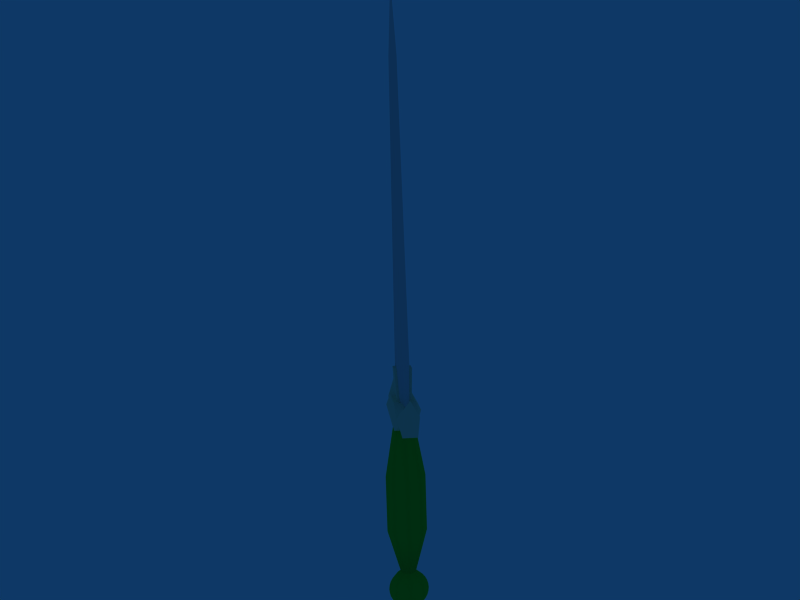 # Source: model.blend  (saved by Blender 2.68.0; exported with 4.5.12 LTS)
import bpy
from mathutils import Matrix  # noqa: F401  (used for matrix-valued properties, if any)

bpy.ops.wm.read_factory_settings(use_empty=True)
scene = bpy.context.scene
scene.name = 'Scene'

# ---- collections
col_collection_1 = bpy.data.collections.new('Collection 1'); scene.collection.children.link(col_collection_1)
col_collection_2 = bpy.data.collections.new('Collection 2'); scene.collection.children.link(col_collection_2)
col_collection_3 = bpy.data.collections.new('Collection 3'); scene.collection.children.link(col_collection_3)

# ---- materials (node trees are filled in below, after node groups)
mat_matblade = bpy.data.materials.new('MatBlade')
mat_matblade.alpha_threshold = 0.0
mat_matblade.preview_render_type = 'CUBE'
mat_matblade.diffuse_color = (0.8126, 0.8125, 0.8125, 1.0)
mat_matblade.specular_color = (0.4907, 0.4907, 0.4907)
mat_matblade.roughness = 0.5
mat_matblade.line_color = (0.0, 0.0, 0.0, 1.0)
mat_mathandle = bpy.data.materials.new('MatHandle')
mat_mathandle.alpha_threshold = 0.0
mat_mathandle.diffuse_color = (0.09552, 0.8067, 0.1665, 1.0)
mat_mathandle.specular_color = (0.1391, 0.04336, 0.04336)
mat_mathandle.roughness = 0.5
mat_mathandle.line_color = (0.0, 0.0, 0.0, 1.0)
mat_matmiddle = bpy.data.materials.new('MatMiddle')
mat_matmiddle.alpha_threshold = 0.0
mat_matmiddle.preview_render_type = 'CUBE'
mat_matmiddle.diffuse_color = (0.88, 0.89, 0.73, 1.0)
mat_matmiddle.specular_color = (0.0, 0.0, 0.0)
mat_matmiddle.roughness = 0.5
mat_matmiddle.line_color = (0.0, 0.0, 0.0, 1.0)

# ---- material node trees

# ---- world
world_world = bpy.data.worlds.new('World'); scene.world = world_world
world_world.color = (0.05656, 0.2208, 0.4)
world_world.use_sun_shadow = False
world_world.sun_shadow_jitter_overblur = 0.0
world_world.cycles.sampling_method = 'MANUAL'
world_world.cycles.sample_map_resolution = 256

# ---- meshes
me_meshblade = bpy.data.meshes.new('MeshBlade')
me_meshblade.from_pydata([(0.2, 0.2, 0.0), (1.103, -5.902e-08, 0.0), (0.2, -0.2, 0.0), (-4.9e-08, -0.05657, 0.0), (-0.2, -0.2, 0.0), (-1.103, 2.349e-09, 0.0), (-0.2, 0.2, 0.0), (-6.114e-08, 0.05657, 0.0), (0.1, 0.1, 10.0), (0.5515, -4.441e-08, 10.0), (0.1, -0.1, 10.0), (-2.45e-08, -0.02828, 10.0), (-0.1, -0.1, 10.0), (-0.5515, -1.373e-08, 10.0), (-0.1, 0.1, 10.0), (-3.057e-08, 0.02828, 10.0), (0.0, -2.98e-08, 12.0)], [], [(1, 0, 8, 9), (2, 1, 9, 10), (3, 2, 10, 11), (4, 3, 11, 12), (5, 4, 12, 13), (6, 5, 13, 14), (7, 6, 14, 15), (0, 7, 15, 8), (9, 8, 16), (10, 9, 16), (11, 10, 16), (12, 11, 16), (13, 12, 16), (14, 13, 16), (15, 14, 16), (8, 15, 16)])
me_meshblade.materials.append(mat_matblade)
me_meshblade.use_remesh_preserve_volume = False
me_meshblade.use_remesh_preserve_attributes = False
me_meshblade.use_mirror_vertex_groups = False
me_meshblade.update()
me_sphere = bpy.data.meshes.new('Sphere')
me_sphere.from_pydata([(-4.257e-07, -1.763e-07, -1.414), (4.535e-08, -0.7036, 12.31), (-0.4975, -0.4975, 12.31), (-0.995, -0.995, 8.307), (-0.995, -0.995, 4.307), (-0.1951, -0.1951, -1.387), (-0.3827, -0.3827, -1.307), (-0.5556, -0.5556, -1.176), (-0.7071, -0.7071, -1.0), (-0.8315, -0.8315, -0.7857), (-0.9239, -0.9239, -0.5412), (-0.9808, -0.9808, -0.2759), (-1.0, -1.0, 0.0), (-0.9808, -0.9808, 0.2759), (-0.9239, -0.9239, 0.5412), (-0.8315, -0.8315, 0.7857), (-0.7071, -0.7071, 1.0), (-0.5556, -0.5556, 1.176), (-0.3827, -0.3827, 1.307), (-0.5412, 0.0, 1.307), (-0.7857, 0.0, 1.176), (-1.0, -8.429e-08, 1.0), (-1.176, -1.264e-07, 0.7857), (-1.307, 0.0, 0.5412), (-1.387, 0.0, 0.2759), (-1.414, -1.264e-07, 0.0), (-1.387, 0.0, -0.2759), (-1.307, 0.0, -0.5412), (-1.176, -1.264e-07, -0.7857), (-1.0, -8.429e-08, -1.0), (-0.7857, -4.215e-08, -1.176), (-0.5412, -4.215e-08, -1.307), (-0.2759, -2.107e-08, -1.387), (-1.407, -8.429e-08, 4.307), (-1.407, -8.429e-08, 8.307), (-0.7036, -4.215e-08, 12.31), (-0.4975, 0.4975, 12.31), (-0.995, 0.995, 8.307), (-0.995, 0.995, 4.307), (-0.1951, 0.1951, -1.387), (-0.3827, 0.3827, -1.307), (-0.5556, 0.5556, -1.176), (-0.7071, 0.7071, -1.0), (-0.8315, 0.8315, -0.7857), (-0.9239, 0.9239, -0.5412), (-0.9808, 0.9808, -0.2759), (-1.0, 1.0, 0.0), (-0.9808, 0.9808, 0.2759), (-0.9239, 0.9239, 0.5412), (-0.8315, 0.8315, 0.7857), (-0.7071, 0.7071, 1.0), (-0.5556, 0.5556, 1.176), (-0.3827, 0.3827, 1.307), (0.0, 0.5412, 1.307), (0.0, 0.7857, 1.176), (-8.429e-08, 1.0, 1.0), (-1.264e-07, 1.176, 0.7857), (0.0, 1.307, 0.5412), (0.0, 1.387, 0.2759), (-1.264e-07, 1.414, 0.0), (0.0, 1.387, -0.2759), (0.0, 1.307, -0.5412), (-1.264e-07, 1.176, -0.7857), (-8.429e-08, 1.0, -1.0), (-4.215e-08, 0.7857, -1.176), (-4.215e-08, 0.5412, -1.307), (-2.107e-08, 0.2759, -1.387), (-8.429e-08, 1.407, 4.307), (-8.429e-08, 1.407, 8.307), (-4.215e-08, 0.7036, 12.31), (0.4975, 0.4975, 12.31), (0.995, 0.995, 8.307), (0.995, 0.995, 4.307), (0.1951, 0.1951, -1.387), (0.3827, 0.3827, -1.307), (0.5556, 0.5556, -1.176), (0.7071, 0.7071, -1.0), (0.8315, 0.8315, -0.7857), (0.9239, 0.9239, -0.5412), (0.9808, 0.9808, -0.2759), (1.0, 1.0, 0.0), (0.9808, 0.9808, 0.2759), (0.9239, 0.9239, 0.5412), (0.8315, 0.8315, 0.7857), (0.7071, 0.7071, 1.0), (0.5556, 0.5556, 1.176), (0.3827, 0.3827, 1.307), (0.5412, 0.0, 1.307), (0.7857, 0.0, 1.176), (1.0, 8.429e-08, 1.0), (1.176, 1.264e-07, 0.7857), (1.307, 0.0, 0.5412), (1.387, 0.0, 0.2759), (1.414, 1.264e-07, 0.0), (1.387, 0.0, -0.2759), (1.307, 0.0, -0.5412), (1.176, 1.264e-07, -0.7857), (1.0, 8.429e-08, -1.0), (0.7857, 4.215e-08, -1.176), (0.5412, 4.215e-08, -1.307), (0.2759, 2.107e-08, -1.387), (1.407, 8.429e-08, 4.307), (1.407, 8.429e-08, 8.307), (0.7036, 4.215e-08, 12.31), (0.4975, -0.4975, 12.31), (0.995, -0.995, 8.307), (0.995, -0.995, 4.307), (0.1951, -0.1951, -1.387), (0.3827, -0.3827, -1.307), (0.5556, -0.5556, -1.176), (0.7071, -0.7071, -1.0), (0.8315, -0.8315, -0.7857), (0.9239, -0.9239, -0.5412), (0.9808, -0.9808, -0.2759), (1.0, -1.0, 0.0), (0.9808, -0.9808, 0.2759), (0.9239, -0.9239, 0.5412), (0.8315, -0.8315, 0.7857), (0.7071, -0.7071, 1.0), (0.5556, -0.5556, 1.176), (0.3827, -0.3827, 1.307), (0.0, -0.5412, 1.307), (0.0, -0.7857, 1.176), (8.429e-08, -1.0, 1.0), (1.264e-07, -1.176, 0.7857), (0.0, -1.307, 0.5412), (0.0, -1.387, 0.2759), (1.686e-07, -1.414, 0.0), (0.0, -1.387, -0.2759), (0.0, -1.307, -0.5412), (1.264e-07, -1.176, -0.7857), (8.429e-08, -1.0, -1.0), (4.215e-08, -0.7857, -1.176), (4.215e-08, -0.5412, -1.307), (2.107e-08, -0.2759, -1.387), (8.429e-08, -1.407, 4.307), (8.429e-08, -1.407, 8.307)], [], [(1, 2, 3, 136), (136, 3, 4, 135), (135, 4, 18, 121), (5, 0, 134), (134, 133, 6, 5), (133, 132, 7, 6), (132, 131, 8, 7), (131, 130, 9, 8), (130, 129, 10, 9), (129, 128, 11, 10), (128, 127, 12, 11), (127, 126, 13, 12), (126, 125, 14, 13), (125, 124, 15, 14), (124, 123, 16, 15), (123, 122, 17, 16), (122, 121, 18, 17), (17, 18, 19, 20), (16, 17, 20, 21), (15, 16, 21, 22), (14, 15, 22, 23), (13, 14, 23, 24), (12, 13, 24, 25), (11, 12, 25, 26), (10, 11, 26, 27), (9, 10, 27, 28), (8, 9, 28, 29), (7, 8, 29, 30), (6, 7, 30, 31), (5, 6, 31, 32), (32, 0, 5), (4, 33, 19, 18), (3, 34, 33, 4), (2, 35, 34, 3), (35, 36, 37, 34), (34, 37, 38, 33), (33, 38, 52, 19), (39, 0, 32), (32, 31, 40, 39), (31, 30, 41, 40), (30, 29, 42, 41), (29, 28, 43, 42), (28, 27, 44, 43), (27, 26, 45, 44), (26, 25, 46, 45), (25, 24, 47, 46), (24, 23, 48, 47), (23, 22, 49, 48), (22, 21, 50, 49), (21, 20, 51, 50), (20, 19, 52, 51), (51, 52, 53, 54), (50, 51, 54, 55), (49, 50, 55, 56), (48, 49, 56, 57), (47, 48, 57, 58), (46, 47, 58, 59), (45, 46, 59, 60), (44, 45, 60, 61), (43, 44, 61, 62), (42, 43, 62, 63), (41, 42, 63, 64), (40, 41, 64, 65), (39, 40, 65, 66), (66, 0, 39), (38, 67, 53, 52), (37, 68, 67, 38), (36, 69, 68, 37), (69, 70, 71, 68), (68, 71, 72, 67), (67, 72, 86, 53), (73, 0, 66), (66, 65, 74, 73), (65, 64, 75, 74), (64, 63, 76, 75), (63, 62, 77, 76), (62, 61, 78, 77), (61, 60, 79, 78), (60, 59, 80, 79), (59, 58, 81, 80), (58, 57, 82, 81), (57, 56, 83, 82), (56, 55, 84, 83), (55, 54, 85, 84), (54, 53, 86, 85), (85, 86, 87, 88), (84, 85, 88, 89), (83, 84, 89, 90), (82, 83, 90, 91), (81, 82, 91, 92), (80, 81, 92, 93), (79, 80, 93, 94), (78, 79, 94, 95), (77, 78, 95, 96), (76, 77, 96, 97), (75, 76, 97, 98), (74, 75, 98, 99), (73, 74, 99, 100), (100, 0, 73), (72, 101, 87, 86), (71, 102, 101, 72), (70, 103, 102, 71), (103, 104, 105, 102), (102, 105, 106, 101), (101, 106, 120, 87), (107, 0, 100), (100, 99, 108, 107), (99, 98, 109, 108), (98, 97, 110, 109), (97, 96, 111, 110), (96, 95, 112, 111), (95, 94, 113, 112), (94, 93, 114, 113), (93, 92, 115, 114), (92, 91, 116, 115), (91, 90, 117, 116), (90, 89, 118, 117), (89, 88, 119, 118), (88, 87, 120, 119), (119, 120, 121, 122), (118, 119, 122, 123), (117, 118, 123, 124), (116, 117, 124, 125), (115, 116, 125, 126), (114, 115, 126, 127), (113, 114, 127, 128), (112, 113, 128, 129), (111, 112, 129, 130), (110, 111, 130, 131), (109, 110, 131, 132), (108, 109, 132, 133), (107, 108, 133, 134), (134, 0, 107), (106, 135, 121, 120), (105, 136, 135, 106), (104, 1, 136, 105)])
me_sphere.polygons.foreach_set('use_smooth', [True] * 136)
me_sphere.materials.append(mat_mathandle)
me_sphere.use_remesh_preserve_volume = False
me_sphere.use_remesh_preserve_attributes = False
me_sphere.use_mirror_vertex_groups = False
me_sphere.update()
me_cube = bpy.data.meshes.new('Cube')
me_cube.from_pydata([(1.5, 1.0, -1.5), (1.0, -1.0, -1.0), (-1.0, -1.0, -1.0), (-1.5, 1.0, -1.5), (1.5, 0.9994, 1.501), (1.0, -1.001, 1.001), (-1.0, -1.001, 1.001), (-1.5, 0.9994, 1.501), (-1.05, 1.812, -2.454), (-0.7, -0.1851, -3.015), (0.7, -0.1851, -3.015), (1.05, 1.812, -2.454), (1.05, 1.079, -4.917), (0.7, -0.3696, -6.402), (-0.7, -0.3696, -6.402), (-1.05, 1.079, -4.917), (5.96e-07, 3.218, -7.453), (-7.256e-07, 3.216, 7.455), (1.05, 1.078, 4.919), (0.7, -0.3709, 6.404), (-0.7, -0.3709, 6.404), (-1.05, 1.078, 4.919), (-1.05, 1.811, 2.455), (-0.7, -0.1864, 3.017), (0.7, -0.1864, 3.017), (1.05, 1.811, 2.455), (-0.35, 1.812, -2.454), (0.35, 1.812, -2.454), (-0.35, 1.811, 2.455), (0.35, 1.811, 2.455), (1.05, 1.812, -0.8174), (1.05, 1.811, 0.819), (-1.05, 1.812, -0.8174), (-1.05, 1.811, 0.819), (-0.6498, 1.812, -1.518), (-0.6498, 1.811, 1.52), (0.6498, 1.812, -1.518), (0.6498, 1.811, 1.52), (0.8448, 4.811, 0.7612), (0.8448, 4.812, -0.7579), (-0.8448, 4.811, 0.7612), (-0.8448, 4.812, -0.7579)], [], [(4, 7, 6, 5), (0, 4, 5, 1), (1, 5, 6, 2), (2, 6, 7, 3), (4, 0, 3, 7), (2, 3, 8, 9), (0, 1, 10, 11), (1, 2, 9, 10), (10, 9, 14, 13), (11, 10, 13, 12), (9, 8, 15, 14), (14, 15, 16), (15, 12, 16), (12, 13, 16), (13, 14, 16), (20, 19, 17), (21, 20, 17), (18, 21, 17), (19, 18, 17), (24, 25, 18, 19), (22, 23, 20, 21), (23, 24, 19, 20), (6, 5, 24, 23), (7, 6, 23, 22), (5, 4, 25, 24), (3, 0, 27, 26), (27, 0, 11), (26, 8, 3), (26, 27, 12, 15), (8, 26, 15), (27, 11, 12), (29, 28, 21, 18), (25, 29, 18), (28, 22, 21), (28, 29, 4, 7), (22, 28, 7), (29, 25, 4), (4, 0, 30, 31), (30, 0, 11), (31, 25, 4), (33, 22, 28, 35), (32, 33, 35, 34), (8, 32, 34, 26), (35, 28, 29, 37), (26, 34, 36, 27), (37, 29, 25, 31), (36, 37, 31, 30), (27, 36, 30, 11), (33, 32, 3, 7), (22, 33, 7), (32, 8, 3), (36, 34, 41, 39), (37, 36, 39, 38), (35, 37, 38, 40), (34, 35, 40, 41), (41, 40, 38, 39)])
me_cube.materials.append(mat_matmiddle)
me_cube.use_remesh_preserve_volume = False
me_cube.use_remesh_preserve_attributes = False
me_cube.use_mirror_vertex_groups = False
me_cube.update()

# ---- objects
ob_blade = bpy.data.objects.new('Blade', me_meshblade)
ob_sphere = bpy.data.objects.new('Sphere', me_sphere)
ob_cube = bpy.data.objects.new('Cube', me_cube)

# ---- transforms, parenting, visibility, modifiers, constraints
ob_blade.location = (0.1, 7.451e-09, 1.1)
ob_blade.rotation_euler = (1.112e-07, -0.3491, -0.7854)
ob_blade.scale = (0.2, 0.2, 0.2)
ob_blade.lock_rotations_4d = False
ob_blade.empty_display_type = 'ARROWS'
ob_blade.color = (0.0, 0.0, 0.0, 1.0)
ob_blade.lineart.crease_threshold = 0.0
ob_sphere.location = (0.3418, -0.2418, 0.1603)
ob_sphere.rotation_euler = (1.112e-07, -0.3491, -0.7854)
ob_sphere.scale = (0.08, 0.08, 0.08)
ob_sphere.lock_rotations_4d = False
ob_sphere.empty_display_type = 'ARROWS'
ob_sphere.color = (0.0, 0.0, 0.0, 1.0)
ob_sphere.lineart.crease_threshold = 0.0
ob_cube.location = (0.1, 7.451e-09, 1.1)
ob_cube.rotation_euler = (1.222, -1.667e-07, 0.7854)
ob_cube.scale = (0.06, 0.06, 0.06)
ob_cube.lock_rotations_4d = False
ob_cube.empty_display_type = 'ARROWS'
ob_cube.color = (0.0, 0.0, 0.0, 1.0)
ob_cube.lineart.crease_threshold = 0.0

# ---- collection membership
col_collection_1.objects.link(ob_blade)
col_collection_2.objects.link(ob_sphere)
col_collection_3.objects.link(ob_cube)

# ---- scene / render settings (as saved in the file)
scene.frame_start = 1; scene.frame_end = 250; scene.frame_set(1)
scene.render.engine = 'BLENDER_EEVEE_NEXT'
scene.render.image_settings.file_format = 'JPEG'
scene.render.image_settings.color_mode = 'RGB'
scene.render.image_settings.compression = 90
scene.render.resolution_x = 800
scene.render.resolution_y = 600
scene.render.resolution_percentage = 25
scene.render.pixel_aspect_x = 100.0
scene.render.pixel_aspect_y = 100.0
scene.render.fps = 25
scene.render.dither_intensity = 0.0
scene.render.use_compositing = False
scene.render.use_sequencer = False
scene.render.bake_bias = 0.0
scene.render.use_stamp_time = False
scene.render.use_stamp_date = False
scene.render.use_stamp_frame = False
scene.render.use_stamp_camera = False
scene.render.use_stamp_scene = False
scene.render.use_stamp_filename = False
scene.render.use_stamp_render_time = False
scene.render.stamp_font_size = 0
scene.cycles.use_denoising = False
scene.cycles.samples = 10
scene.cycles.sampling_pattern = 'TABULATED_SOBOL'
scene.cycles.light_sampling_threshold = 0.0
scene.cycles.use_adaptive_sampling = False
scene.cycles.use_light_tree = False
scene.cycles.blur_glossy = 0.0
scene.cycles.volume_bounces = 1
scene.cycles.pixel_filter_type = 'GAUSSIAN'
scene.cycles.sample_clamp_indirect = 0.0
scene.view_settings.view_transform = 'Raw'
bpy.context.view_layer.update()

# ---- added for rendering (the .blend has no active camera): camera
cam_auto = bpy.data.cameras.new('AutoCamera')
cam_auto.lens = 50.0
cam_auto.sensor_width = 36.0
cam_auto.clip_end = 1000.0
ob_auto_camera = bpy.data.objects.new('AutoCamera', cam_auto)
scene.collection.objects.link(ob_auto_camera)
ob_auto_camera.location = (3.45142, -4.05479, 4.53651)
ob_auto_camera.rotation_euler = (1.09748, -7.21219e-08, 0.694738)
scene.camera = ob_auto_camera
bpy.context.view_layer.update()
